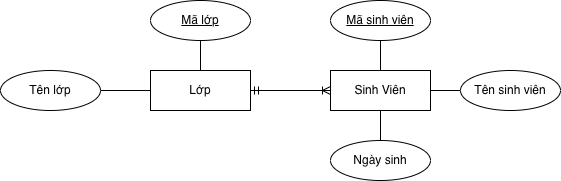

The diagram above was exported from draw.io. Its source (the exported page's mxGraphModel, read from the mxfile embedded in the PNG):
<mxGraphModel dx="934" dy="644" grid="1" gridSize="10" guides="1" tooltips="1" connect="1" arrows="1" fold="1" page="1" pageScale="1" pageWidth="827" pageHeight="1169" math="0" shadow="0">
  <root>
    <mxCell id="0" />
    <mxCell id="1" parent="0" />
    <mxCell id="tVt5Whrm5o-1mu3A3zgX-6" edge="1" parent="1" source="tVt5Whrm5o-1mu3A3zgX-2" style="edgeStyle=orthogonalEdgeStyle;rounded=0;orthogonalLoop=1;jettySize=auto;html=1;endArrow=none;endFill=0;" target="tVt5Whrm5o-1mu3A3zgX-5" value="">
      <mxGeometry relative="1" as="geometry" />
    </mxCell>
    <mxCell id="tVt5Whrm5o-1mu3A3zgX-7" edge="1" parent="1" source="tVt5Whrm5o-1mu3A3zgX-2" style="edgeStyle=orthogonalEdgeStyle;rounded=0;orthogonalLoop=1;jettySize=auto;html=1;endArrow=none;endFill=0;" target="tVt5Whrm5o-1mu3A3zgX-3" value="">
      <mxGeometry relative="1" as="geometry" />
    </mxCell>
    <mxCell id="tVt5Whrm5o-1mu3A3zgX-8" edge="1" parent="1" source="tVt5Whrm5o-1mu3A3zgX-2" style="edgeStyle=orthogonalEdgeStyle;rounded=0;orthogonalLoop=1;jettySize=auto;html=1;startArrow=none;startFill=0;endArrow=none;endFill=0;" target="tVt5Whrm5o-1mu3A3zgX-4" value="">
      <mxGeometry relative="1" as="geometry" />
    </mxCell>
    <mxCell id="tVt5Whrm5o-1mu3A3zgX-2" parent="1" style="whiteSpace=wrap;html=1;align=center;" value="Sinh Viên" vertex="1">
      <mxGeometry height="40" width="100" x="360" y="310" as="geometry" />
    </mxCell>
    <mxCell id="tVt5Whrm5o-1mu3A3zgX-3" parent="1" style="ellipse;whiteSpace=wrap;html=1;align=center;" value="Ngày sinh" vertex="1">
      <mxGeometry height="40" width="100" x="360" y="380" as="geometry" />
    </mxCell>
    <mxCell id="tVt5Whrm5o-1mu3A3zgX-4" parent="1" style="ellipse;whiteSpace=wrap;html=1;align=center;" value="Tên sinh viên" vertex="1">
      <mxGeometry height="40" width="100" x="490" y="310" as="geometry" />
    </mxCell>
    <mxCell id="tVt5Whrm5o-1mu3A3zgX-5" parent="1" style="ellipse;whiteSpace=wrap;html=1;align=center;fontStyle=4;" value="Mã sinh viên" vertex="1">
      <mxGeometry height="40" width="100" x="360" y="240" as="geometry" />
    </mxCell>
    <mxCell id="dERky8dx9V-jLjEUs1hl-6" edge="1" parent="1" source="dERky8dx9V-jLjEUs1hl-2" style="edgeStyle=orthogonalEdgeStyle;rounded=0;orthogonalLoop=1;jettySize=auto;html=1;endArrow=none;endFill=0;" target="dERky8dx9V-jLjEUs1hl-4" value="">
      <mxGeometry relative="1" as="geometry" />
    </mxCell>
    <mxCell id="dERky8dx9V-jLjEUs1hl-7" edge="1" parent="1" source="dERky8dx9V-jLjEUs1hl-2" style="edgeStyle=orthogonalEdgeStyle;rounded=0;orthogonalLoop=1;jettySize=auto;html=1;endArrow=ERoneToMany;endFill=0;startArrow=ERmandOne;startFill=0;" target="tVt5Whrm5o-1mu3A3zgX-2" value="">
      <mxGeometry relative="1" as="geometry" />
    </mxCell>
    <mxCell id="dERky8dx9V-jLjEUs1hl-2" parent="1" style="whiteSpace=wrap;html=1;align=center;" value="Lớp" vertex="1">
      <mxGeometry height="40" width="100" x="180" y="310" as="geometry" />
    </mxCell>
    <mxCell id="dERky8dx9V-jLjEUs1hl-5" edge="1" parent="1" source="dERky8dx9V-jLjEUs1hl-3" style="edgeStyle=orthogonalEdgeStyle;rounded=0;orthogonalLoop=1;jettySize=auto;html=1;endArrow=none;endFill=0;" target="dERky8dx9V-jLjEUs1hl-2" value="">
      <mxGeometry relative="1" as="geometry" />
    </mxCell>
    <mxCell id="dERky8dx9V-jLjEUs1hl-3" parent="1" style="ellipse;whiteSpace=wrap;html=1;align=center;fontStyle=4;" value="Mã lớp" vertex="1">
      <mxGeometry height="40" width="100" x="180" y="240" as="geometry" />
    </mxCell>
    <mxCell id="dERky8dx9V-jLjEUs1hl-4" parent="1" style="ellipse;whiteSpace=wrap;html=1;align=center;" value="Tên lớp" vertex="1">
      <mxGeometry height="40" width="100" x="30" y="310" as="geometry" />
    </mxCell>
  </root>
</mxGraphModel>